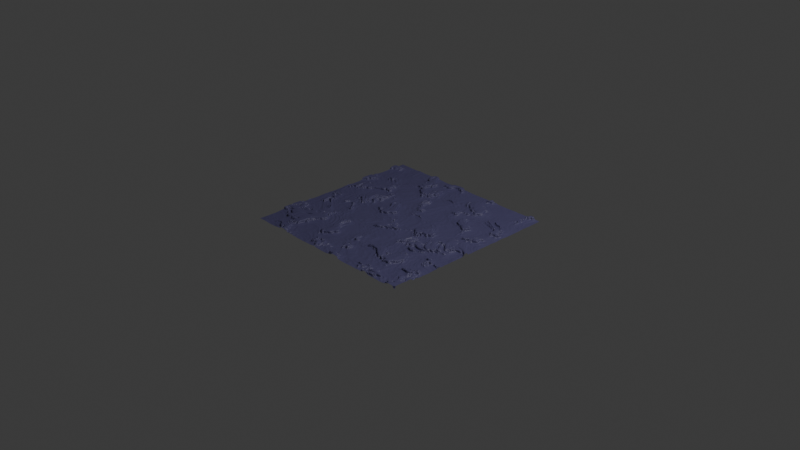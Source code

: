 # Source: terrain1.blend  (saved by Blender 4.1.23; exported with 4.5.12 LTS)
import bpy
from mathutils import Matrix  # noqa: F401  (used for matrix-valued properties, if any)

bpy.ops.wm.read_factory_settings(use_empty=True)
scene = bpy.context.scene
scene.name = 'Scene'

# ---- collections
col_collection = bpy.data.collections.new('Collection'); scene.collection.children.link(col_collection)

# ---- materials (node trees are filled in below, after node groups)
mat_singlesided = bpy.data.materials.new('SingleSided')
mat_singlesided.use_backface_culling = True
mat_singlesided.use_transparent_shadow = False

# ---- node groups
ng_terrainmodifier = bpy.data.node_groups.new('TerrainModifier', 'GeometryNodeTree')
_s = ng_terrainmodifier.interface.new_socket(name='Geometry', in_out='OUTPUT', socket_type='NodeSocketGeometry')
_s = ng_terrainmodifier.interface.new_socket(name='Geometry', in_out='INPUT', socket_type='NodeSocketGeometry')
ng_terrainmodifier.is_modifier = True
_N = ng_terrainmodifier.nodes; _L = ng_terrainmodifier.links
n0 = _N.new('NodeGroupInput'); n0.name = 'Group Input'; n0.location = (-356, 88)
n1 = _N.new('NodeGroupOutput'); n1.name = 'Group Output'; n1.location = (789, 36)
n2 = _N.new('GeometryNodeSubdivideMesh'); n2.name = 'Subdivide Mesh'; n2.location = (-152, 92)
n2.inputs[1].default_value = 6
n3 = _N.new('ShaderNodeTexNoise'); n3.name = 'Noise Texture'; n3.location = (-935, -33)
n3.inputs[2].default_value = 4.1
n3.inputs[3].default_value = 7.9
n3.inputs[4].default_value = 0.25
n3.inputs[5].default_value = 5.7
n3.inputs[7].default_value = 7.6
n3.inputs[8].default_value = 0.7
n4 = _N.new('GeometryNodeSetPosition'); n4.name = 'Set Position'; n4.location = (545, 57)
n5 = _N.new('ShaderNodeRGBCurve'); n5.name = 'RGB Curves'; n5.location = (-683, 22)
_c = n5.mapping.curves[3]
while len(_c.points) > 2: _c.points.remove(_c.points[-1])
_c.points[0].location = (0.0, 0.0); _c.points[0].handle_type = 'AUTO'
_c.points[1].location = (0.5651, 0.27734); _c.points[1].handle_type = 'AUTO'
_p = _c.points.new(0.63158, 0.78516); _p.handle_type = 'AUTO'
_p = _c.points.new(0.8144, 0.93359); _p.handle_type = 'AUTO'
_p = _c.points.new(1.0, 1.0); _p.handle_type = 'AUTO'
n5.mapping.update()
n6 = _N.new('GeometryNodeSubdivideMesh'); n6.name = 'Subdivide Mesh.001'; n6.location = (75, 84)
n6.inputs[1].default_value = 4
n7 = _N.new('ShaderNodeMath'); n7.name = 'Math'; n7.location = (-318, -113)
n7.operation = 'SUBTRACT'
n8 = _N.new('ShaderNodeCombineXYZ'); n8.name = 'Combine XYZ'; n8.location = (87, -107)
n9 = _N.new('ShaderNodeMath'); n9.name = 'Math.001'; n9.location = (-101, -110)
n9.operation = 'MULTIPLY'
n9.inputs[1].default_value = 0.04
_L.new(n0.outputs[0], n2.inputs[0])
_L.new(n6.outputs[0], n4.inputs[0])
_L.new(n4.outputs[0], n1.inputs[0])
_L.new(n3.outputs[0], n5.inputs[1])
_L.new(n2.outputs[0], n6.inputs[0])
_L.new(n5.outputs[0], n7.inputs[0])
_L.new(n7.outputs[0], n9.inputs[0])
_L.new(n9.outputs[0], n8.inputs[2])
_L.new(n8.outputs[0], n4.inputs[3])
n1.is_active_output = True

# ---- material node trees
mat_singlesided.use_nodes = True; mat_singlesided.node_tree.nodes.clear()
_N = mat_singlesided.node_tree.nodes; _L = mat_singlesided.node_tree.links
n0 = _N.new('ShaderNodeBsdfPrincipled'); n0.name = 'Principled BSDF'; n0.location = (10, 300)
n0.inputs[0].default_value = (0.08155, 0.07444, 0.1723, 1.0)
n1 = _N.new('ShaderNodeOutputMaterial'); n1.name = 'Material Output'; n1.location = (300, 300)
_L.new(n0.outputs[0], n1.inputs[0])
n1.is_active_output = True

# ---- world
world_world = bpy.data.worlds.new('World'); scene.world = world_world
world_world.use_nodes = True; world_world.node_tree.nodes.clear()
_N = world_world.node_tree.nodes; _L = world_world.node_tree.links
n0 = _N.new('ShaderNodeOutputWorld'); n0.name = 'World Output'; n0.location = (300, 300)
n1 = _N.new('ShaderNodeBackground'); n1.name = 'Background'; n1.location = (10, 300)
n1.inputs[0].default_value = (0.05088, 0.05088, 0.05088, 1.0)
_L.new(n1.outputs[0], n0.inputs[0])
n0.is_active_output = True
world_world.color = (0.05088, 0.05088, 0.05088)
world_world.use_sun_shadow = False
world_world.sun_shadow_jitter_overblur = 0.0

# ---- cameras
cam_camera = bpy.data.cameras.new('Camera')
cam_camera.clip_end = 100.0
cam_camera.ortho_scale = 7.314

# ---- lights
light_light = bpy.data.lights.new('Light', 'POINT')
light_light.transmission_factor = 0.0
light_light.energy = 1000.0
light_light.shadow_soft_size = 0.1
light_light.shadow_maximum_resolution = 0.006
light_light.use_absolute_resolution = True

# ---- meshes
me_plane_001 = bpy.data.meshes.new('Plane.001')
me_plane_001.from_pydata([(-1.0, -1.0, 0.0), (1.0, -1.0, 0.0), (-1.0, 1.0, 0.0), (1.0, 1.0, 0.0)], [], [(0, 1, 3, 2)])
me_plane_001.polygons.foreach_set('use_smooth', [True] * 1)
_uv = me_plane_001.uv_layers.new(name='UVMap')
_uv.uv.foreach_set('vector', [0.0, 0.0, 1.0, 0.0, 1.0, 1.0, 0.0, 1.0])
me_plane_001.materials.append(mat_singlesided)
me_plane_001.update()

# ---- objects
ob_light = bpy.data.objects.new('Light', light_light)
ob_camera = bpy.data.objects.new('Camera', cam_camera)
ob_plane = bpy.data.objects.new('Plane', me_plane_001)

# ---- transforms, parenting, visibility, modifiers, constraints
ob_light.location = (4.076, 1.005, 5.904)
ob_light.rotation_euler = (0.6503, 0.05522, 1.866)
ob_light.lock_rotations_4d = False
ob_light.empty_display_type = 'ARROWS'
ob_light.color = (0.0, 0.0, 0.0, 0.0)
ob_light.lineart.crease_threshold = 0.0
ob_camera.location = (7.359, -6.926, 4.958)
ob_camera.rotation_euler = (1.109, 0.0, 0.8149)
ob_camera.lock_rotations_4d = False
ob_camera.empty_display_type = 'ARROWS'
ob_camera.color = (0.0, 0.0, 0.0, 0.0)
ob_camera.display_type = 'WIRE'
ob_camera.lineart.crease_threshold = 0.0
ob_plane.location = (0.0, 0.0, 0.0)
_m = ob_plane.modifiers.new('GeometryNodes', 'NODES')
_m.node_group = ng_terrainmodifier
_m.open_manage_panel = True
_m.open_bake_panel = True

# ---- collection membership
col_collection.objects.link(ob_light)
col_collection.objects.link(ob_camera)
col_collection.objects.link(ob_plane)

# ---- scene / render settings (as saved in the file)
scene.camera = ob_camera
scene.frame_start = 1; scene.frame_end = 250; scene.frame_set(1)
scene.render.engine = 'BLENDER_EEVEE_NEXT'
scene.cycles.sampling_pattern = 'TABULATED_SOBOL'
scene.eevee.ray_tracing_options.trace_max_roughness = 0.0
bpy.context.view_layer.update()
